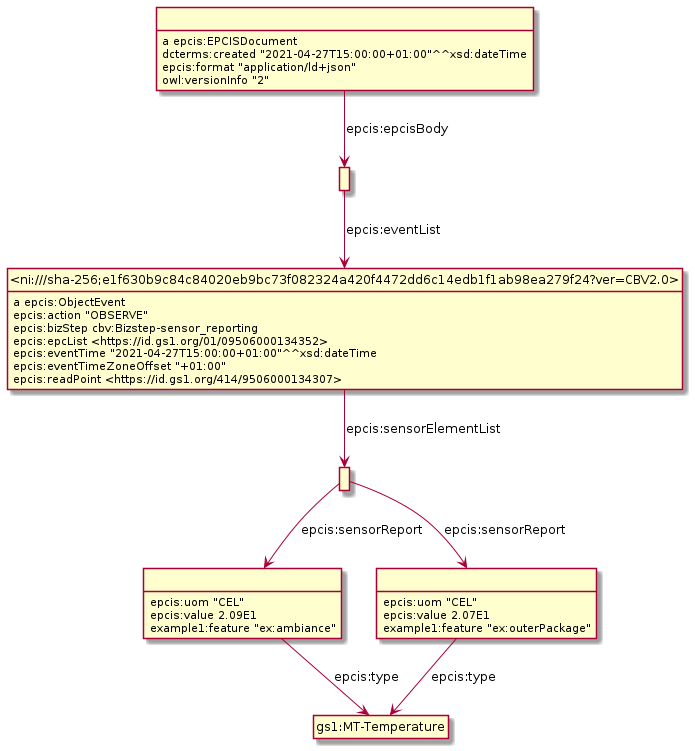

The diagram above was rendered by PlantUML. Its source (embedded in the PNG):
@startuml
hide empty methods
hide empty attributes
hide circle
skinparam classAttributeIconSize 0
class _r1623307961r2_ as " "
class gs1_MT_Temperature as "gs1:MT-Temperature"
_r1623307961r2_ -down-> gs1_MT_Temperature : epcis:type
_r1623307961r2_ : epcis:uom "CEL"
_r1623307961r2_ : epcis:value 2.09E1
_r1623307961r2_ : example1:feature "ex:ambiance"
class _r1623307961r4_ as " "
class _ni_sha_256_e1f630b9c84c84020eb9bc73f082324a420f4472dd6c14edb1f1ab98ea279f24_ver_CBV2_0_ as "<ni:///sha-256;e1f630b9c84c84020eb9bc73f082324a420f4472dd6c14edb1f1ab98ea279f24?ver=CBV2.0>"
_r1623307961r4_ -down-> _ni_sha_256_e1f630b9c84c84020eb9bc73f082324a420f4472dd6c14edb1f1ab98ea279f24_ver_CBV2_0_ : epcis:eventList
class _r1623307961r3_ as " "
_r1623307961r3_ : a epcis:EPCISDocument
_r1623307961r3_ -down-> _r1623307961r4_ : epcis:epcisBody
_r1623307961r3_ : dcterms:created "2021-04-27T15:00:00+01:00"^^xsd:dateTime
_r1623307961r3_ : epcis:format "application/ld+json"
_r1623307961r3_ : owl:versionInfo "2"
class _r1623307961r1_ as " "
_r1623307961r1_ -down-> gs1_MT_Temperature : epcis:type
_r1623307961r1_ : epcis:uom "CEL"
_r1623307961r1_ : epcis:value 2.07E1
_r1623307961r1_ : example1:feature "ex:outerPackage"
class _r1623307961r0_ as " "
_r1623307961r0_ -down-> _r1623307961r2_ : epcis:sensorReport
_r1623307961r0_ -down-> _r1623307961r1_ : epcis:sensorReport
_ni_sha_256_e1f630b9c84c84020eb9bc73f082324a420f4472dd6c14edb1f1ab98ea279f24_ver_CBV2_0_ : a epcis:ObjectEvent
_ni_sha_256_e1f630b9c84c84020eb9bc73f082324a420f4472dd6c14edb1f1ab98ea279f24_ver_CBV2_0_ -down-> _r1623307961r0_ : epcis:sensorElementList
_ni_sha_256_e1f630b9c84c84020eb9bc73f082324a420f4472dd6c14edb1f1ab98ea279f24_ver_CBV2_0_ : epcis:action "OBSERVE"
_ni_sha_256_e1f630b9c84c84020eb9bc73f082324a420f4472dd6c14edb1f1ab98ea279f24_ver_CBV2_0_ : epcis:bizStep cbv:Bizstep-sensor_reporting
_ni_sha_256_e1f630b9c84c84020eb9bc73f082324a420f4472dd6c14edb1f1ab98ea279f24_ver_CBV2_0_ : epcis:epcList <https://id.gs1.org/01/09506000134352>
_ni_sha_256_e1f630b9c84c84020eb9bc73f082324a420f4472dd6c14edb1f1ab98ea279f24_ver_CBV2_0_ : epcis:eventTime "2021-04-27T15:00:00+01:00"^^xsd:dateTime
_ni_sha_256_e1f630b9c84c84020eb9bc73f082324a420f4472dd6c14edb1f1ab98ea279f24_ver_CBV2_0_ : epcis:eventTimeZoneOffset "+01:00"
_ni_sha_256_e1f630b9c84c84020eb9bc73f082324a420f4472dd6c14edb1f1ab98ea279f24_ver_CBV2_0_ : epcis:readPoint <https://id.gs1.org/414/9506000134307>
@enduml